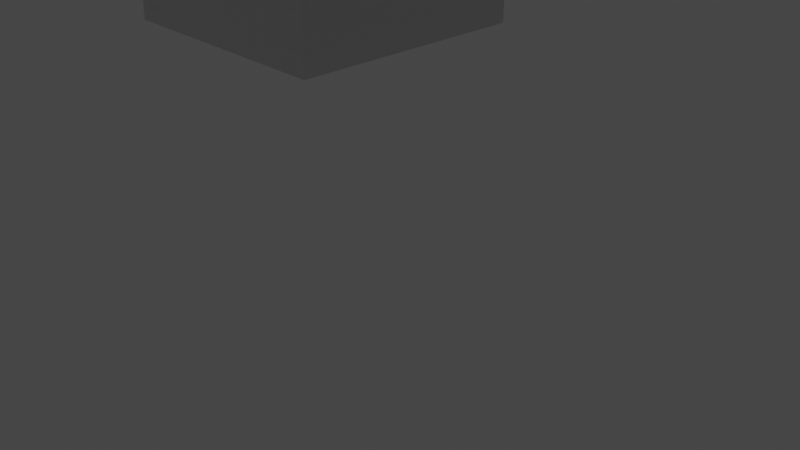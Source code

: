# Source: Goat.blend  (saved by Blender 2.91.10; exported with 4.5.12 LTS)
import bpy
from mathutils import Matrix  # noqa: F401  (used for matrix-valued properties, if any)

bpy.ops.wm.read_factory_settings(use_empty=True)
scene = bpy.context.scene
scene.name = 'Scene'

# ---- collections
col_collection = bpy.data.collections.new('Collection'); scene.collection.children.link(col_collection)

# ---- world
world_world = bpy.data.worlds.new('World'); scene.world = world_world
world_world.use_nodes = True; world_world.node_tree.nodes.clear()
_N = world_world.node_tree.nodes; _L = world_world.node_tree.links
n0 = _N.new('ShaderNodeOutputWorld'); n0.name = 'World Output'; n0.location = (300, 300)
n1 = _N.new('ShaderNodeBackground'); n1.name = 'Background'; n1.location = (10, 300)
n1.inputs[0].default_value = (0.05088, 0.05088, 0.05088, 1.0)
_L.new(n1.outputs[0], n0.inputs[0])
n0.is_active_output = True
world_world.color = (0.05088, 0.05088, 0.05088)
world_world.use_sun_shadow = False
world_world.sun_shadow_jitter_overblur = 0.0

# ---- cameras
cam_camera = bpy.data.cameras.new('Camera')
cam_camera.clip_end = 100.0
cam_camera.ortho_scale = 7.314

# ---- lights
light_light = bpy.data.lights.new('Light', 'POINT')
light_light.transmission_factor = 0.0
light_light.energy = 1000.0
light_light.shadow_soft_size = 0.1
light_light.shadow_maximum_resolution = 0.006
light_light.use_absolute_resolution = True

# ---- meshes
me_w_rfel = bpy.data.meshes.new('Würfel')
me_w_rfel.from_pydata([(0.0, -5.0, -6.0), (0.0, -5.0, 1.0), (0.0, 1.0, -6.0), (0.0, 1.0, 1.0), (9.0, -5.0, -6.0), (9.0, -5.0, 1.0), (9.0, 1.0, -6.0), (9.0, 1.0, 1.0)], [], [(0, 1, 3, 2), (2, 3, 7, 6), (6, 7, 5, 4), (4, 5, 1, 0), (2, 6, 4, 0), (7, 3, 1, 5)])
_uv = me_w_rfel.uv_layers.new(name='UV-Map')
_uv.uv.foreach_set('vector', [0.5547, 0.3672, 0.5547, 0.4219, 0.5078, 0.4219, 0.5078, 0.3672, 0.5078, 0.3672, 0.5078, 0.4219, 0.4375, 0.4219, 0.4375, 0.3672, 0.6719, 0.3672, 0.6719, 0.4219, 0.625, 0.4219, 0.625, 0.3672, 0.625, 0.3672, 0.625, 0.4219, 0.5547, 0.4219, 0.5547, 0.3672, 0.5547, 0.4219, 0.5547, 0.4922, 0.6016, 0.4922, 0.6016, 0.4219, 0.5078, 0.4922, 0.5078, 0.4219, 0.5547, 0.4219, 0.5547, 0.4922])
me_w_rfel.use_remesh_fix_poles = True
me_w_rfel.use_remesh_preserve_attributes = False
me_w_rfel.use_mirror_vertex_groups = False
me_w_rfel.update()
me_w_rfel_001 = bpy.data.meshes.new('Würfel.001')
me_w_rfel_001.from_pydata([(4.0, -4.0, -6.0), (4.0, -4.0, -1.0), (4.0, 0.0, -6.0), (4.0, 0.0, -1.0), (12.0, -4.0, -6.0), (12.0, -4.0, -1.0), (12.0, 0.0, -6.0), (12.0, 0.0, -1.0)], [], [(0, 1, 3, 2), (2, 3, 7, 6), (6, 7, 5, 4), (4, 5, 1, 0), (2, 6, 4, 0), (7, 3, 1, 5)])
_uv = me_w_rfel_001.uv_layers.new(name='UV-Map')
_uv.uv.foreach_set('vector', [0.09375, 0.8984, 0.09375, 0.9375, 0.0625, 0.9375, 0.0625, 0.8984, 0.0625, 0.8984, 0.0625, 0.9375, 0.0, 0.9375, 0.0, 0.8984, 0.1875, 0.8984, 0.1875, 0.9375, 0.1562, 0.9375, 0.1562, 0.8984, 0.1562, 0.8984, 0.1562, 0.9375, 0.09375, 0.9375, 0.09375, 0.8984, 0.09375, 0.9375, 0.09375, 1.0, 0.125, 1.0, 0.125, 0.9375, 0.0625, 1.0, 0.0625, 0.9375, 0.09375, 0.9375, 0.09375, 1.0])
me_w_rfel_001.use_remesh_fix_poles = True
me_w_rfel_001.use_remesh_preserve_attributes = False
me_w_rfel_001.use_mirror_vertex_groups = False
me_w_rfel_001.update()
me_w_rfel_002 = bpy.data.meshes.new('Würfel.002')
me_w_rfel_002.from_pydata([(-5.0, -1.0, -11.0), (-5.0, -1.0, 1.0), (-5.0, 1.0, -11.0), (-5.0, 1.0, 1.0), (0.0, -1.0, -11.0), (0.0, -1.0, 1.0), (0.0, 1.0, -11.0), (0.0, 1.0, 1.0)], [], [(0, 1, 3, 2), (2, 3, 7, 6), (6, 7, 5, 4), (4, 5, 1, 0), (2, 6, 4, 0), (7, 3, 1, 5)])
_uv = me_w_rfel_002.uv_layers.new(name='UV-Map')
_uv.uv.foreach_set('vector', [0.5625, 0.2344, 0.5625, 0.3281, 0.5469, 0.3281, 0.5469, 0.2344, 0.5469, 0.2344, 0.5469, 0.3281, 0.5078, 0.3281, 0.5078, 0.2344, 0.6172, 0.2344, 0.6172, 0.3281, 0.6016, 0.3281, 0.6016, 0.2344, 0.6016, 0.2344, 0.6016, 0.3281, 0.5625, 0.3281, 0.5625, 0.2344, 0.5625, 0.3281, 0.5625, 0.3672, 0.5781, 0.3672, 0.5781, 0.3281, 0.5469, 0.3672, 0.5469, 0.3281, 0.5625, 0.3281, 0.5625, 0.3672])
me_w_rfel_002.use_remesh_fix_poles = True
me_w_rfel_002.use_remesh_preserve_attributes = False
me_w_rfel_002.use_mirror_vertex_groups = False
me_w_rfel_002.update()
me_w_rfel_003 = bpy.data.meshes.new('Würfel.003')
me_w_rfel_003.from_pydata([(-5.0, -1.0, -11.0), (-5.0, -1.0, 1.0), (-5.0, 1.0, -11.0), (-5.0, 1.0, 1.0), (0.0, -1.0, -11.0), (0.0, -1.0, 1.0), (0.0, 1.0, -11.0), (0.0, 1.0, 1.0)], [], [(0, 1, 3, 2), (2, 3, 7, 6), (6, 7, 5, 4), (4, 5, 1, 0), (2, 6, 4, 0), (7, 3, 1, 5)])
_uv = me_w_rfel_003.uv_layers.new(name='UV-Map')
_uv.uv.foreach_set('vector', [0.4531, 0.2344, 0.4531, 0.3281, 0.4375, 0.3281, 0.4375, 0.2344, 0.4375, 0.2344, 0.4375, 0.3281, 0.3984, 0.3281, 0.3984, 0.2344, 0.5078, 0.2344, 0.5078, 0.3281, 0.4922, 0.3281, 0.4922, 0.2344, 0.4922, 0.2344, 0.4922, 0.3281, 0.4531, 0.3281, 0.4531, 0.2344, 0.4531, 0.3281, 0.4531, 0.3672, 0.4688, 0.3672, 0.4688, 0.3281, 0.4375, 0.3672, 0.4375, 0.3281, 0.4531, 0.3281, 0.4531, 0.3672])
me_w_rfel_003.use_remesh_fix_poles = True
me_w_rfel_003.use_remesh_preserve_attributes = False
me_w_rfel_003.use_mirror_vertex_groups = False
me_w_rfel_003.update()
me_w_rfel_004 = bpy.data.meshes.new('Würfel.004')
me_w_rfel_004.from_pydata([(-4.0, -5.0, -3.0), (-4.0, -5.0, 2.0), (-4.0, 3.0, -3.0), (-4.0, 3.0, 2.0), (4.0, -5.0, -3.0), (4.0, -5.0, 2.0), (4.0, 3.0, -3.0), (4.0, 3.0, 2.0)], [], [(0, 1, 3, 2), (2, 3, 7, 6), (6, 7, 5, 4), (4, 5, 1, 0), (2, 6, 4, 0), (7, 3, 1, 5)])
_uv = me_w_rfel_004.uv_layers.new(name='UV-Map')
_uv.uv.foreach_set('vector', [0.6406, 0.6016, 0.6406, 0.6406, 0.5781, 0.6406, 0.5781, 0.6016, 0.5781, 0.6016, 0.5781, 0.6406, 0.5156, 0.6406, 0.5156, 0.6016, 0.7656, 0.6016, 0.7656, 0.6406, 0.7031, 0.6406, 0.7031, 0.6016, 0.7031, 0.6016, 0.7031, 0.6406, 0.6406, 0.6406, 0.6406, 0.6016, 0.6406, 0.6406, 0.6406, 0.7031, 0.7031, 0.7031, 0.7031, 0.6406, 0.5781, 0.7031, 0.5781, 0.6406, 0.6406, 0.6406, 0.6406, 0.7031])
me_w_rfel_004.use_remesh_fix_poles = True
me_w_rfel_004.use_remesh_preserve_attributes = False
me_w_rfel_004.use_mirror_vertex_groups = False
me_w_rfel_004.update()
me_w_rfel_005 = bpy.data.meshes.new('Würfel.005')
me_w_rfel_005.from_pydata([(-4.0, -6.0, -5.0), (-4.0, -6.0, 2.0), (-4.0, 4.0, -5.0), (-4.0, 4.0, 2.0), (9.0, -6.0, -5.0), (9.0, -6.0, 2.0), (9.0, 4.0, -5.0), (9.0, 4.0, 2.0)], [], [(0, 1, 3, 2), (2, 3, 7, 6), (6, 7, 5, 4), (4, 5, 1, 0), (2, 6, 4, 0), (7, 3, 1, 5)])
_uv = me_w_rfel_005.uv_layers.new(name='UV-Map')
_uv.uv.foreach_set('vector', [0.1797, 0.5469, 0.1797, 0.6016, 0.1016, 0.6016, 0.1016, 0.5469, 0.1016, 0.5469, 0.1016, 0.6016, 0.0, 0.6016, 0.0, 0.5469, 0.3594, 0.5469, 0.3594, 0.6016, 0.2812, 0.6016, 0.2812, 0.5469, 0.2812, 0.5469, 0.2812, 0.6016, 0.1797, 0.6016, 0.1797, 0.5469, 0.1797, 0.6016, 0.1797, 0.7031, 0.2578, 0.7031, 0.2578, 0.6016, 0.1016, 0.7031, 0.1016, 0.6016, 0.1797, 0.6016, 0.1797, 0.7031])
me_w_rfel_005.use_remesh_fix_poles = True
me_w_rfel_005.use_remesh_preserve_attributes = False
me_w_rfel_005.use_mirror_vertex_groups = False
me_w_rfel_005.update()
me_w_rfel_006 = bpy.data.meshes.new('Würfel.006')
me_w_rfel_006.from_pydata([(-10.0, -8.0, -8.0), (-10.0, -8.0, 5.0), (-10.0, 6.0, -8.0), (-10.0, 6.0, 5.0), (15.0, -8.0, -8.0), (15.0, -8.0, 5.0), (15.0, 6.0, -8.0), (15.0, 6.0, 5.0)], [], [(0, 1, 3, 2), (2, 3, 7, 6), (6, 7, 5, 4), (4, 5, 1, 0), (2, 6, 4, 0), (7, 3, 1, 5)])
_uv = me_w_rfel_006.uv_layers.new(name='UV-Map')
_uv.uv.foreach_set('vector', [0.3047, 0.7031, 0.3047, 0.8047, 0.1953, 0.8047, 0.1953, 0.7031, 0.1953, 0.7031, 0.1953, 0.8047, 0.0, 0.8047, 0.0, 0.7031, 0.6094, 0.7031, 0.6094, 0.8047, 0.5, 0.8047, 0.5, 0.7031, 0.5, 0.7031, 0.5, 0.8047, 0.3047, 0.8047, 0.3047, 0.7031, 0.3047, 0.8047, 0.3047, 1.0, 0.4141, 1.0, 0.4141, 0.8047, 0.1953, 1.0, 0.1953, 0.8047, 0.3047, 0.8047, 0.3047, 1.0])
me_w_rfel_006.use_remesh_fix_poles = True
me_w_rfel_006.use_remesh_preserve_attributes = False
me_w_rfel_006.use_mirror_vertex_groups = False
me_w_rfel_006.update()
me_w_rfel_007 = bpy.data.meshes.new('Würfel.007')
me_w_rfel_007.from_pydata([(0.0, -3.0, -8.0), (0.0, -3.0, 1.0), (0.0, 3.0, -8.0), (0.0, 3.0, 1.0), (3.0, -3.0, -8.0), (3.0, -3.0, 1.0), (3.0, 3.0, -8.0), (3.0, 3.0, 1.0)], [], [(0, 1, 3, 2), (2, 3, 7, 6), (6, 7, 5, 4), (4, 5, 1, 0), (2, 6, 4, 0), (7, 3, 1, 5)])
_uv = me_w_rfel_007.uv_layers.new(name='UV-Map')
_uv.uv.foreach_set('vector', [0.07031, 0.8047, 0.07031, 0.875, 0.02344, 0.875, 0.02344, 0.8047, 0.02344, 0.8047, 0.02344, 0.875, 0.0, 0.875, 0.0, 0.8047, 0.1406, 0.8047, 0.1406, 0.875, 0.09375, 0.875, 0.09375, 0.8047, 0.09375, 0.8047, 0.09375, 0.875, 0.07031, 0.875, 0.07031, 0.8047, 0.07031, 0.875, 0.07031, 0.8984, 0.1172, 0.8984, 0.1172, 0.875, 0.02344, 0.8984, 0.02344, 0.875, 0.07031, 0.875, 0.07031, 0.8984])
me_w_rfel_007.use_remesh_fix_poles = True
me_w_rfel_007.use_remesh_preserve_attributes = False
me_w_rfel_007.use_mirror_vertex_groups = False
me_w_rfel_007.update()
me_w_rfel_008 = bpy.data.meshes.new('Würfel.008')
me_w_rfel_008.from_pydata([(-1.0, -3.0, 0.0), (-1.0, -3.0, 12.0), (-1.0, 1.0, 0.0), (-1.0, 1.0, 12.0), (3.0, -3.0, 0.0), (3.0, -3.0, 12.0), (3.0, 1.0, 0.0), (3.0, 1.0, 12.0)], [], [(0, 1, 3, 2), (2, 3, 7, 6), (6, 7, 5, 4), (4, 5, 1, 0), (2, 6, 4, 0), (7, 3, 1, 5)])
_uv = me_w_rfel_008.uv_layers.new(name='UV-Map')
_uv.uv.foreach_set('vector', [0.1875, 0.25, 0.1875, 0.3438, 0.1562, 0.3438, 0.1562, 0.25, 0.1562, 0.25, 0.1562, 0.3438, 0.125, 0.3438, 0.125, 0.25, 0.25, 0.25, 0.25, 0.3438, 0.2188, 0.3438, 0.2188, 0.25, 0.2188, 0.25, 0.2188, 0.3438, 0.1875, 0.3438, 0.1875, 0.25, 0.1875, 0.3438, 0.1875, 0.375, 0.2188, 0.375, 0.2188, 0.3438, 0.1562, 0.375, 0.1562, 0.3438, 0.1875, 0.3438, 0.1875, 0.375])
me_w_rfel_008.use_remesh_fix_poles = True
me_w_rfel_008.use_remesh_preserve_attributes = False
me_w_rfel_008.use_mirror_vertex_groups = False
me_w_rfel_008.update()
me_w_rfel_009 = bpy.data.meshes.new('Würfel.009')
me_w_rfel_009.from_pydata([(-1.0, -3.0, 0.0), (-1.0, -3.0, 12.0), (-1.0, 1.0, 0.0), (-1.0, 1.0, 12.0), (3.0, -3.0, 0.0), (3.0, -3.0, 12.0), (3.0, 1.0, 0.0), (3.0, 1.0, 12.0)], [], [(0, 1, 3, 2), (2, 3, 7, 6), (6, 7, 5, 4), (4, 5, 1, 0), (2, 6, 4, 0), (7, 3, 1, 5)])
_uv = me_w_rfel_009.uv_layers.new(name='UV-Map')
_uv.uv.foreach_set('vector', [0.6719, 0.7578, 0.6719, 0.8516, 0.6406, 0.8516, 0.6406, 0.7578, 0.6406, 0.7578, 0.6406, 0.8516, 0.6094, 0.8516, 0.6094, 0.7578, 0.7344, 0.7578, 0.7344, 0.8516, 0.7031, 0.8516, 0.7031, 0.7578, 0.7031, 0.7578, 0.7031, 0.8516, 0.6719, 0.8516, 0.6719, 0.7578, 0.6719, 0.8516, 0.6719, 0.8828, 0.7031, 0.8828, 0.7031, 0.8516, 0.6406, 0.8828, 0.6406, 0.8516, 0.6719, 0.8516, 0.6719, 0.8828])
me_w_rfel_009.use_remesh_fix_poles = True
me_w_rfel_009.use_remesh_preserve_attributes = False
me_w_rfel_009.use_mirror_vertex_groups = False
me_w_rfel_009.update()
me_w_rfel_010 = bpy.data.meshes.new('Würfel.010')
me_w_rfel_010.from_pydata([(-1.0, -3.0, 0.0), (-1.0, -3.0, 12.0), (-1.0, 1.0, 0.0), (-1.0, 1.0, 12.0), (3.0, -3.0, 0.0), (3.0, -3.0, 12.0), (3.0, 1.0, 0.0), (3.0, 1.0, 12.0)], [], [(0, 1, 3, 2), (2, 3, 7, 6), (6, 7, 5, 4), (4, 5, 1, 0), (2, 6, 4, 0), (7, 3, 1, 5)])
_uv = me_w_rfel_010.uv_layers.new(name='UV-Map')
_uv.uv.foreach_set('vector', [0.6641, 0.4766, 0.6641, 0.5703, 0.6328, 0.5703, 0.6328, 0.4766, 0.6328, 0.4766, 0.6328, 0.5703, 0.6016, 0.5703, 0.6016, 0.4766, 0.7266, 0.4766, 0.7266, 0.5703, 0.6953, 0.5703, 0.6953, 0.4766, 0.6953, 0.4766, 0.6953, 0.5703, 0.6641, 0.5703, 0.6641, 0.4766, 0.6641, 0.5703, 0.6641, 0.6016, 0.6953, 0.6016, 0.6953, 0.5703, 0.6328, 0.6016, 0.6328, 0.5703, 0.6641, 0.5703, 0.6641, 0.6016])
me_w_rfel_010.use_remesh_fix_poles = True
me_w_rfel_010.use_remesh_preserve_attributes = False
me_w_rfel_010.use_mirror_vertex_groups = False
me_w_rfel_010.update()
me_w_rfel_011 = bpy.data.meshes.new('Würfel.011')
me_w_rfel_011.from_pydata([(-1.0, -3.0, 0.0), (-1.0, -3.0, 12.0), (-1.0, 1.0, 0.0), (-1.0, 1.0, 12.0), (3.0, -3.0, 0.0), (3.0, -3.0, 12.0), (3.0, 1.0, 0.0), (3.0, 1.0, 12.0)], [], [(0, 1, 3, 2), (2, 3, 7, 6), (6, 7, 5, 4), (4, 5, 1, 0), (2, 6, 4, 0), (7, 3, 1, 5)])
_uv = me_w_rfel_011.uv_layers.new(name='UV-Map')
_uv.uv.foreach_set('vector', [0.0625, 0.2734, 0.0625, 0.3672, 0.03125, 0.3672, 0.03125, 0.2734, 0.03125, 0.2734, 0.03125, 0.3672, 0.0, 0.3672, 0.0, 0.2734, 0.125, 0.2734, 0.125, 0.3672, 0.09375, 0.3672, 0.09375, 0.2734, 0.09375, 0.2734, 0.09375, 0.3672, 0.0625, 0.3672, 0.0625, 0.2734, 0.0625, 0.3672, 0.0625, 0.3984, 0.09375, 0.3984, 0.09375, 0.3672, 0.03125, 0.3984, 0.03125, 0.3672, 0.0625, 0.3672, 0.0625, 0.3984])
me_w_rfel_011.use_remesh_fix_poles = True
me_w_rfel_011.use_remesh_preserve_attributes = False
me_w_rfel_011.use_mirror_vertex_groups = False
me_w_rfel_011.update()
me_w_rfel_012 = bpy.data.meshes.new('Würfel.012')
me_w_rfel_012.from_pydata([(-1.0, -1.0, -5.0), (-1.0, -1.0, 6.0), (-1.0, 5.0, -5.0), (-1.0, 5.0, 6.0), (7.0, -1.0, -5.0), (7.0, -1.0, 6.0), (7.0, 5.0, -5.0), (7.0, 5.0, 6.0)], [], [(0, 1, 3, 2), (2, 3, 7, 6), (6, 7, 5, 4), (4, 5, 1, 0), (2, 6, 4, 0), (7, 3, 1, 5)])
_uv = me_w_rfel_012.uv_layers.new(name='UV-Map')
_uv.uv.foreach_set('vector', [0.3281, 0.3438, 0.3281, 0.4297, 0.2812, 0.4297, 0.2812, 0.3438, 0.2812, 0.3438, 0.2812, 0.4297, 0.2188, 0.4297, 0.2188, 0.3438, 0.4375, 0.3438, 0.4375, 0.4297, 0.3906, 0.4297, 0.3906, 0.3438, 0.3906, 0.3438, 0.3906, 0.4297, 0.3281, 0.4297, 0.3281, 0.3438, 0.3281, 0.4297, 0.3281, 0.4922, 0.375, 0.4922, 0.375, 0.4297, 0.2812, 0.4922, 0.2812, 0.4297, 0.3281, 0.4297, 0.3281, 0.4922])
me_w_rfel_012.use_remesh_fix_poles = True
me_w_rfel_012.use_remesh_preserve_attributes = False
me_w_rfel_012.use_mirror_vertex_groups = False
me_w_rfel_012.update()
me_w_rfel_013 = bpy.data.meshes.new('Würfel.013')
me_w_rfel_013.from_pydata([(-1.0, -1.0, -5.0), (-1.0, -1.0, 6.0), (-1.0, 5.0, -5.0), (-1.0, 5.0, 6.0), (7.0, -1.0, -5.0), (7.0, -1.0, 6.0), (7.0, 5.0, -5.0), (7.0, 5.0, 6.0)], [], [(0, 1, 3, 2), (2, 3, 7, 6), (6, 7, 5, 4), (4, 5, 1, 0), (2, 6, 4, 0), (7, 3, 1, 5)])
_uv = me_w_rfel_013.uv_layers.new(name='UV-Map')
_uv.uv.foreach_set('vector', [0.4688, 0.4922, 0.4688, 0.5781, 0.4219, 0.5781, 0.4219, 0.4922, 0.4219, 0.4922, 0.4219, 0.5781, 0.3594, 0.5781, 0.3594, 0.4922, 0.5781, 0.4922, 0.5781, 0.5781, 0.5312, 0.5781, 0.5312, 0.4922, 0.5312, 0.4922, 0.5312, 0.5781, 0.4688, 0.5781, 0.4688, 0.4922, 0.4688, 0.5781, 0.4688, 0.6406, 0.5156, 0.6406, 0.5156, 0.5781, 0.4219, 0.6406, 0.4219, 0.5781, 0.4688, 0.5781, 0.4688, 0.6406])
me_w_rfel_013.use_remesh_fix_poles = True
me_w_rfel_013.use_remesh_preserve_attributes = False
me_w_rfel_013.use_mirror_vertex_groups = False
me_w_rfel_013.update()
me_w_rfel_014 = bpy.data.meshes.new('Würfel.014')
me_w_rfel_014.from_pydata([(-1.0, -1.0, -5.0), (-1.0, -1.0, 6.0), (-1.0, 5.0, -5.0), (-1.0, 5.0, 6.0), (7.0, -1.0, -5.0), (7.0, -1.0, 6.0), (7.0, 5.0, -5.0), (7.0, 5.0, 6.0)], [], [(0, 1, 3, 2), (2, 3, 7, 6), (6, 7, 5, 4), (4, 5, 1, 0), (2, 6, 4, 0), (7, 3, 1, 5)])
_uv = me_w_rfel_014.uv_layers.new(name='UV-Map')
_uv.uv.foreach_set('vector', [0.1094, 0.3984, 0.1094, 0.4844, 0.0625, 0.4844, 0.0625, 0.3984, 0.0625, 0.3984, 0.0625, 0.4844, 0.0, 0.4844, 0.0, 0.3984, 0.2188, 0.3984, 0.2188, 0.4844, 0.1719, 0.4844, 0.1719, 0.3984, 0.1719, 0.3984, 0.1719, 0.4844, 0.1094, 0.4844, 0.1094, 0.3984, 0.1094, 0.4844, 0.1094, 0.5469, 0.1562, 0.5469, 0.1562, 0.4844, 0.0625, 0.5469, 0.0625, 0.4844, 0.1094, 0.4844, 0.1094, 0.5469])
me_w_rfel_014.use_remesh_fix_poles = True
me_w_rfel_014.use_remesh_preserve_attributes = False
me_w_rfel_014.use_mirror_vertex_groups = False
me_w_rfel_014.update()
me_w_rfel_015 = bpy.data.meshes.new('Würfel.015')
me_w_rfel_015.from_pydata([(-1.0, -1.0, -5.0), (-1.0, -1.0, 6.0), (-1.0, 5.0, -5.0), (-1.0, 5.0, 6.0), (7.0, -1.0, -5.0), (7.0, -1.0, 6.0), (7.0, 5.0, -5.0), (7.0, 5.0, 6.0)], [], [(0, 1, 3, 2), (2, 3, 7, 6), (6, 7, 5, 4), (4, 5, 1, 0), (2, 6, 4, 0), (7, 3, 1, 5)])
_uv = me_w_rfel_015.uv_layers.new(name='UV-Map')
_uv.uv.foreach_set('vector', [0.5234, 0.8516, 0.5234, 0.9375, 0.4766, 0.9375, 0.4766, 0.8516, 0.4766, 0.8516, 0.4766, 0.9375, 0.4141, 0.9375, 0.4141, 0.8516, 0.6328, 0.8516, 0.6328, 0.9375, 0.5859, 0.9375, 0.5859, 0.8516, 0.5859, 0.8516, 0.5859, 0.9375, 0.5234, 0.9375, 0.5234, 0.8516, 0.5234, 0.9375, 0.5234, 1.0, 0.5703, 1.0, 0.5703, 0.9375, 0.4766, 1.0, 0.4766, 0.9375, 0.5234, 0.9375, 0.5234, 1.0])
me_w_rfel_015.use_remesh_fix_poles = True
me_w_rfel_015.use_remesh_preserve_attributes = False
me_w_rfel_015.use_mirror_vertex_groups = False
me_w_rfel_015.update()
me_w_rfel_016 = bpy.data.meshes.new('Würfel.016')
me_w_rfel_016.from_pydata([(-1.0, -1.0, -8.0), (-1.0, -1.0, 4.0), (-1.0, 1.0, -8.0), (-1.0, 1.0, 4.0), (2.0, -1.0, -8.0), (2.0, -1.0, 4.0), (2.0, 1.0, -8.0), (2.0, 1.0, 4.0)], [], [(0, 1, 3, 2), (2, 3, 7, 6), (6, 7, 5, 4), (4, 5, 1, 0), (2, 6, 4, 0), (7, 3, 1, 5)])
_uv = me_w_rfel_016.uv_layers.new(name='UV-Map')
_uv.uv.foreach_set('vector', [0.6719, 0.8828, 0.6719, 0.9766, 0.6562, 0.9766, 0.6562, 0.8828, 0.6562, 0.8828, 0.6562, 0.9766, 0.6328, 0.9766, 0.6328, 0.8828, 0.7109, 0.8828, 0.7109, 0.9766, 0.6953, 0.9766, 0.6953, 0.8828, 0.6953, 0.8828, 0.6953, 0.9766, 0.6719, 0.9766, 0.6719, 0.8828, 0.6719, 0.9766, 0.6719, 1.0, 0.6875, 1.0, 0.6875, 0.9766, 0.6562, 1.0, 0.6562, 0.9766, 0.6719, 0.9766, 0.6719, 1.0])
me_w_rfel_016.use_remesh_fix_poles = True
me_w_rfel_016.use_remesh_preserve_attributes = False
me_w_rfel_016.use_mirror_vertex_groups = False
me_w_rfel_016.update()
me_w_rfel_017 = bpy.data.meshes.new('Würfel.017')
me_w_rfel_017.from_pydata([(-1.0, -1.0, -9.0), (-1.0, -1.0, -1.0), (-1.0, 1.0, -9.0), (-1.0, 1.0, -1.0), (1.0, -1.0, -9.0), (1.0, -1.0, -1.0), (1.0, 1.0, -9.0), (1.0, 1.0, -1.0)], [], [(0, 1, 3, 2), (2, 3, 7, 6), (6, 7, 5, 4), (4, 5, 1, 0), (2, 6, 4, 0), (7, 3, 1, 5)])
_uv = me_w_rfel_017.uv_layers.new(name='UV-Map')
_uv.uv.foreach_set('vector', [0.2891, 0.625, 0.2891, 0.6875, 0.2734, 0.6875, 0.2734, 0.625, 0.2734, 0.625, 0.2734, 0.6875, 0.2578, 0.6875, 0.2578, 0.625, 0.3203, 0.625, 0.3203, 0.6875, 0.3047, 0.6875, 0.3047, 0.625, 0.3047, 0.625, 0.3047, 0.6875, 0.2891, 0.6875, 0.2891, 0.625, 0.2891, 0.6875, 0.2891, 0.7031, 0.3047, 0.7031, 0.3047, 0.6875, 0.2734, 0.7031, 0.2734, 0.6875, 0.2891, 0.6875, 0.2891, 0.7031])
me_w_rfel_017.use_remesh_fix_poles = True
me_w_rfel_017.use_remesh_preserve_attributes = False
me_w_rfel_017.use_mirror_vertex_groups = False
me_w_rfel_017.update()
me_w_rfel_018 = bpy.data.meshes.new('Würfel.018')
me_w_rfel_018.from_pydata([(-1.0, -1.0, -9.0), (-1.0, -1.0, -1.0), (-1.0, 1.0, -9.0), (-1.0, 1.0, -1.0), (1.0, -1.0, -9.0), (1.0, -1.0, -1.0), (1.0, 1.0, -9.0), (1.0, 1.0, -1.0)], [], [(0, 1, 3, 2), (2, 3, 7, 6), (6, 7, 5, 4), (4, 5, 1, 0), (2, 6, 4, 0), (7, 3, 1, 5)])
_uv = me_w_rfel_018.uv_layers.new(name='UV-Map')
_uv.uv.foreach_set('vector', [0.03125, 0.625, 0.03125, 0.6875, 0.01562, 0.6875, 0.01562, 0.625, 0.01562, 0.625, 0.01562, 0.6875, 0.0, 0.6875, 0.0, 0.625, 0.0625, 0.625, 0.0625, 0.6875, 0.04688, 0.6875, 0.04688, 0.625, 0.04688, 0.625, 0.04688, 0.6875, 0.03125, 0.6875, 0.03125, 0.625, 0.03125, 0.6875, 0.03125, 0.7031, 0.04688, 0.7031, 0.04688, 0.6875, 0.01562, 0.7031, 0.01562, 0.6875, 0.03125, 0.6875, 0.03125, 0.7031])
me_w_rfel_018.use_remesh_fix_poles = True
me_w_rfel_018.use_remesh_preserve_attributes = False
me_w_rfel_018.use_mirror_vertex_groups = False
me_w_rfel_018.update()
me_w_rfel_019 = bpy.data.meshes.new('Würfel.019')
me_w_rfel_019.from_pydata([(-1.0, -1.0, -8.0), (-1.0, -1.0, 4.0), (-1.0, 1.0, -8.0), (-1.0, 1.0, 4.0), (2.0, -1.0, -8.0), (2.0, -1.0, 4.0), (2.0, 1.0, -8.0), (2.0, 1.0, 4.0)], [], [(0, 1, 3, 2), (2, 3, 7, 6), (6, 7, 5, 4), (4, 5, 1, 0), (2, 6, 4, 0), (7, 3, 1, 5)])
_uv = me_w_rfel_019.uv_layers.new(name='UV-Map')
_uv.uv.foreach_set('vector', [0.6562, 0.25, 0.6562, 0.3438, 0.6406, 0.3438, 0.6406, 0.25, 0.6406, 0.25, 0.6406, 0.3438, 0.6172, 0.3438, 0.6172, 0.25, 0.6953, 0.25, 0.6953, 0.3438, 0.6797, 0.3438, 0.6797, 0.25, 0.6797, 0.25, 0.6797, 0.3438, 0.6562, 0.3438, 0.6562, 0.25, 0.6562, 0.3438, 0.6562, 0.3672, 0.6719, 0.3672, 0.6719, 0.3438, 0.6406, 0.3672, 0.6406, 0.3438, 0.6562, 0.3438, 0.6562, 0.3672])
me_w_rfel_019.use_remesh_fix_poles = True
me_w_rfel_019.use_remesh_preserve_attributes = False
me_w_rfel_019.use_mirror_vertex_groups = False
me_w_rfel_019.update()

# ---- objects
ob_cube_001 = bpy.data.objects.new('cube.001', me_w_rfel)
ob_cube_002 = bpy.data.objects.new('cube.002', me_w_rfel_001)
ob_cube_003 = bpy.data.objects.new('cube.003', me_w_rfel_002)
ob_cube_004 = bpy.data.objects.new('cube.004', me_w_rfel_003)
ob_cube_005 = bpy.data.objects.new('cube.005', me_w_rfel_004)
ob_cube_006 = bpy.data.objects.new('cube.006', me_w_rfel_005)
ob_cube_007 = bpy.data.objects.new('cube.007', me_w_rfel_006)
ob_cube_008 = bpy.data.objects.new('cube.008', me_w_rfel_007)
ob_cube_009 = bpy.data.objects.new('cube.009', me_w_rfel_008)
ob_cube_010 = bpy.data.objects.new('cube.010', me_w_rfel_009)
ob_cube_011 = bpy.data.objects.new('cube.011', me_w_rfel_010)
ob_cube_012 = bpy.data.objects.new('cube.012', me_w_rfel_011)
ob_cube_013 = bpy.data.objects.new('cube.013', me_w_rfel_012)
ob_cube_014 = bpy.data.objects.new('cube.014', me_w_rfel_013)
ob_cube_015 = bpy.data.objects.new('cube.015', me_w_rfel_014)
ob_cube_016 = bpy.data.objects.new('cube.016', me_w_rfel_015)
ob_cube_017 = bpy.data.objects.new('cube.017', me_w_rfel_016)
ob_cube_018 = bpy.data.objects.new('cube.018', me_w_rfel_017)
ob_cube_019 = bpy.data.objects.new('cube.019', me_w_rfel_018)
ob_cube = bpy.data.objects.new('cube', me_w_rfel_019)
ob_light = bpy.data.objects.new('Light', light_light)
ob_camera = bpy.data.objects.new('Camera', cam_camera)

# ---- transforms, parenting, visibility, modifiers, constraints
ob_cube_001.location = (0.5919, 7.511, 6.918)
ob_cube_001.rotation_euler = (0.0, -0.7854, -1.571)
ob_cube_001.scale = (0.2569, 0.2569, 0.2569)
ob_cube_001.lineart.crease_threshold = 0.0
ob_cube_002.location = (0.5922, 9.265, 5.512)
ob_cube_002.rotation_euler = (9.788e-05, -0.7675, -1.571)
ob_cube_002.scale = (0.2569, 0.2569, 0.2569)
ob_cube_002.lineart.crease_threshold = 0.0
ob_cube_003.location = (-1.113, 4.966, 7.742)
ob_cube_003.rotation_euler = (0.0, -0.0, -1.571)
ob_cube_003.scale = (0.2569, 0.3083, 0.2569)
ob_cube_003.lineart.crease_threshold = 0.0
ob_cube_004.location = (1.221, 4.966, 7.742)
ob_cube_004.rotation_euler = (0.0, -0.0, -1.571)
ob_cube_004.scale = (0.2569, 0.3083, 0.2569)
ob_cube_004.lineart.crease_threshold = 0.0
ob_cube_005.location = (0.3347, 5.48, 8.256)
ob_cube_005.rotation_euler = (0.0, -0.0, -1.571)
ob_cube_005.scale = (0.2569, 0.2569, 0.2569)
ob_cube_005.lineart.crease_threshold = 0.0
ob_cube_006.location = (0.3616, 4.276, 7.019)
ob_cube_006.rotation_euler = (0.0, 0.7854, -1.571)
ob_cube_006.scale = (0.3003, 0.2841, 0.3003)
ob_cube_006.lineart.crease_threshold = 0.0
ob_cube_007.location = (0.4393, 0.6718, 5.217)
ob_cube_007.rotation_euler = (0.0, -0.0, -1.571)
ob_cube_007.scale = (0.3003, 0.3003, 0.3003)
ob_cube_007.lineart.crease_threshold = 0.0
ob_cube_008.location = (0.1383, -3.232, 6.118)
ob_cube_008.rotation_euler = (0.0, -0.3927, -1.571)
ob_cube_008.scale = (0.3003, 0.3003, 0.3003)
ob_cube_008.lineart.crease_threshold = 0.0
ob_cube_009.location = (-1.362, 2.474, 0.1119)
ob_cube_009.rotation_euler = (0.0, -0.0, -1.571)
ob_cube_009.scale = (0.3003, 0.3003, 0.3003)
ob_cube_009.lineart.crease_threshold = 0.0
ob_cube_010.location = (2.242, 2.473, 0.1119)
ob_cube_010.rotation_euler = (0.0, -0.0, -1.571)
ob_cube_010.scale = (0.3003, 0.3003, 0.3003)
ob_cube_010.lineart.crease_threshold = 0.0
ob_cube_011.location = (2.241, -2.924, 0.1119)
ob_cube_011.rotation_euler = (0.0, -0.0, -1.571)
ob_cube_011.scale = (0.3003, 0.3003, 0.3003)
ob_cube_011.lineart.crease_threshold = 0.0
ob_cube_012.location = (-1.363, -2.923, 0.1119)
ob_cube_012.rotation_euler = (0.0, -0.0, -1.571)
ob_cube_012.scale = (0.3003, 0.3003, 0.3003)
ob_cube_012.lineart.crease_threshold = 0.0
ob_cube_013.location = (-2.263, 3.075, 3.115)
ob_cube_013.rotation_euler = (0.0, -0.0, -1.571)
ob_cube_013.scale = (0.3003, 0.3003, 0.3003)
ob_cube_013.lineart.crease_threshold = 0.0
ob_cube_014.location = (1.341, 3.074, 3.115)
ob_cube_014.rotation_euler = (0.0, -0.0, -1.571)
ob_cube_014.scale = (0.3003, 0.3003, 0.3003)
ob_cube_014.lineart.crease_threshold = 0.0
ob_cube_015.location = (-2.264, -2.065, 3.115)
ob_cube_015.rotation_euler = (0.0, -0.0, -1.571)
ob_cube_015.scale = (0.3003, 0.3003, 0.3003)
ob_cube_015.lineart.crease_threshold = 0.0
ob_cube_016.location = (1.34, -2.066, 3.115)
ob_cube_016.rotation_euler = (0.0, -0.0, -1.571)
ob_cube_016.scale = (0.3003, 0.3003, 0.3003)
ob_cube_016.lineart.crease_threshold = 0.0
ob_cube_017.location = (-1.019, 4.088, 9.385)
ob_cube_017.rotation_euler = (0.613, 0.8438, -1.087)
ob_cube_017.scale = (0.2591, 0.2754, 0.2581)
ob_cube_017.lineart.crease_threshold = 0.0
ob_cube_018.location = (-1.415, 1.153, 10.35)
ob_cube_018.rotation_euler = (1.016, 1.104, -0.6069)
ob_cube_018.scale = (0.2569, 0.2569, 0.2569)
ob_cube_018.lineart.crease_threshold = 0.0
ob_cube_019.location = (1.604, 1.153, 10.34)
ob_cube_019.rotation_euler = (-1.039, 1.089, -2.555)
ob_cube_019.scale = (0.2569, 0.2569, 0.2569)
ob_cube_019.lineart.crease_threshold = 0.0
ob_cube.location = (1.186, 4.088, 9.388)
ob_cube.rotation_euler = (-0.6373, 0.8349, -2.073)
ob_cube.scale = (0.2593, 0.2751, 0.2582)
ob_cube.lineart.crease_threshold = 0.0
ob_light.location = (1.338, 1.297, 1.875)
ob_light.rotation_euler = (0.6503, 0.05522, 1.866)
ob_light.scale = (0.3003, 0.3003, 0.3003)
ob_light.lock_rotations_4d = False
ob_light.empty_display_type = 'ARROWS'
ob_light.color = (0.0, 0.0, 0.0, 0.0)
ob_light.lineart.crease_threshold = 0.0
ob_camera.location = (2.324, -1.085, 1.591)
ob_camera.rotation_euler = (1.109, 0.0, 0.8149)
ob_camera.scale = (0.3003, 0.3003, 0.3003)
ob_camera.lock_rotations_4d = False
ob_camera.empty_display_type = 'ARROWS'
ob_camera.color = (0.0, 0.0, 0.0, 0.0)
ob_camera.display_type = 'WIRE'
ob_camera.lineart.crease_threshold = 0.0

# ---- collection membership
scene.collection.objects.link(ob_cube_001)
scene.collection.objects.link(ob_cube_002)
scene.collection.objects.link(ob_cube_003)
scene.collection.objects.link(ob_cube_004)
scene.collection.objects.link(ob_cube_005)
scene.collection.objects.link(ob_cube_006)
scene.collection.objects.link(ob_cube_007)
scene.collection.objects.link(ob_cube_008)
scene.collection.objects.link(ob_cube_009)
scene.collection.objects.link(ob_cube_010)
scene.collection.objects.link(ob_cube_011)
scene.collection.objects.link(ob_cube_012)
scene.collection.objects.link(ob_cube_013)
scene.collection.objects.link(ob_cube_014)
scene.collection.objects.link(ob_cube_015)
scene.collection.objects.link(ob_cube_016)
scene.collection.objects.link(ob_cube_017)
scene.collection.objects.link(ob_cube_018)
scene.collection.objects.link(ob_cube_019)
scene.collection.objects.link(ob_cube)
col_collection.objects.link(ob_light)
col_collection.objects.link(ob_camera)

# ---- scene / render settings (as saved in the file)
scene.camera = ob_camera
scene.frame_start = 1; scene.frame_end = 250; scene.frame_set(1)
scene.render.engine = 'BLENDER_EEVEE_NEXT'
scene.cycles.use_denoising = False
scene.cycles.samples = 128
scene.cycles.sampling_pattern = 'TABULATED_SOBOL'
scene.cycles.use_adaptive_sampling = False
scene.cycles.use_light_tree = False
scene.view_settings.view_transform = 'Filmic'
bpy.context.view_layer.update()
